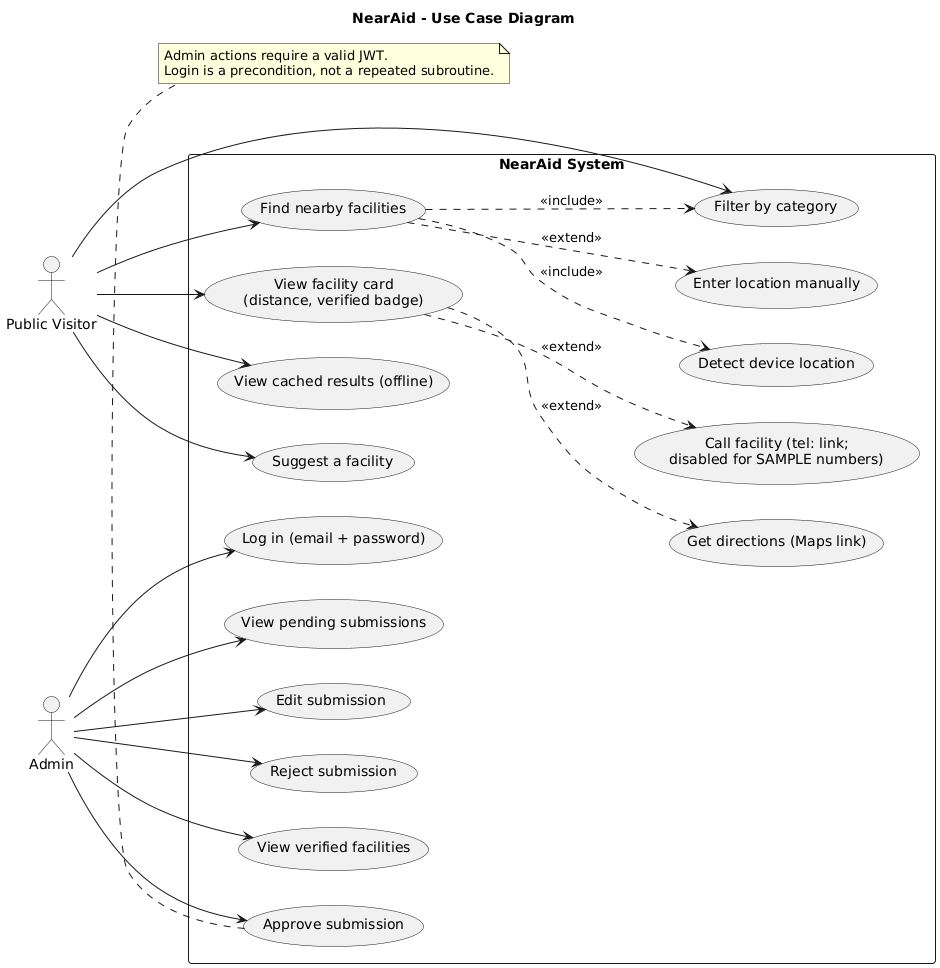

The diagram above was rendered by PlantUML. Its source (embedded in the PNG):
@startuml NearAid-UseCase
left to right direction
skinparam packageStyle rectangle
title NearAid - Use Case Diagram

actor "Public Visitor" as visitor
actor "Admin" as admin

rectangle "NearAid System" {
  usecase "Find nearby facilities" as UC1
  usecase "Detect device location" as UC1a
  usecase "Enter location manually" as UC1b
  usecase "Filter by category" as UC2
  usecase "View facility card\n(distance, verified badge)" as UC3
  usecase "Call facility (tel: link;\ndisabled for SAMPLE numbers)" as UC4
  usecase "Get directions (Maps link)" as UC5
  usecase "View cached results (offline)" as UC6
  usecase "Suggest a facility" as UC7

  usecase "Log in (email + password)" as UC8
  usecase "View pending submissions" as UC9
  usecase "Approve submission" as UC10
  usecase "Edit submission" as UC11
  usecase "Reject submission" as UC12
  usecase "View verified facilities" as UC13
}

visitor --> UC1
visitor --> UC2
visitor --> UC3
visitor --> UC6
visitor --> UC7

UC1 ..> UC1a : <<include>>
UC1 ..> UC1b : <<extend>>
UC1 ..> UC2 : <<include>>
UC3 ..> UC4 : <<extend>>
UC3 ..> UC5 : <<extend>>

admin --> UC8
admin --> UC9
admin --> UC13
admin --> UC10
admin --> UC11
admin --> UC12
note bottom of UC10
  Admin actions require a valid JWT.
  Login is a precondition, not a repeated subroutine.
end note
@enduml